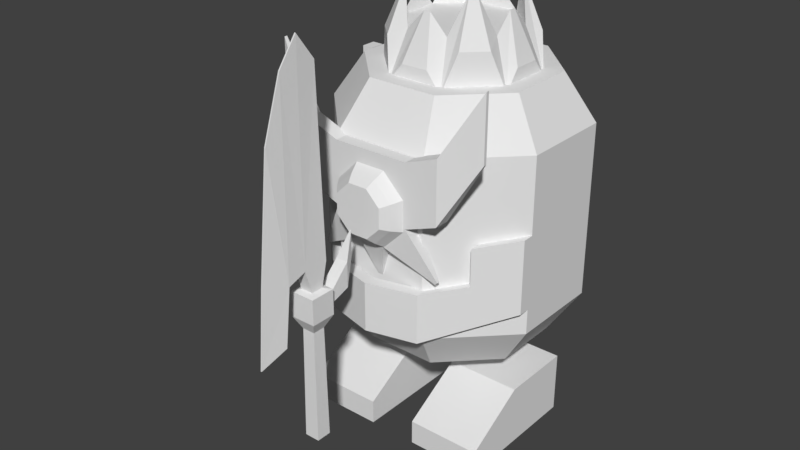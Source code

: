 # Source: Big_Knight.blend  (saved by Blender 2.77.0; exported with 4.5.12 LTS)
import bpy
from mathutils import Matrix  # noqa: F401  (used for matrix-valued properties, if any)

bpy.ops.wm.read_factory_settings(use_empty=True)
scene = bpy.context.scene
scene.name = 'Scene'

# ---- collections
col_collection_1 = bpy.data.collections.new('Collection 1'); scene.collection.children.link(col_collection_1)

# ---- world
world_world = bpy.data.worlds.new('World'); scene.world = world_world
world_world.color = (0.05088, 0.05088, 0.05088)
world_world.use_sun_shadow = False
world_world.sun_shadow_jitter_overblur = 0.0
world_world.cycles.sampling_method = 'MANUAL'

# ---- meshes
me_cylinder = bpy.data.meshes.new('Cylinder')
me_cylinder.from_pydata([(0.3826, 0.924, 0.0001756), (-0.3827, 0.924, 0.0001756), (-0.2868, 0.6925, -1.07), (-0.2868, 0.6925, 1.07), (0.2868, 0.6925, -1.07), (0.2868, 0.6925, 1.07), (0.6924, 0.2869, -1.07), (0.6924, 0.2869, 1.07), (0.6924, -0.2867, -1.07), (0.6924, -0.2867, 1.07), (0.2868, -0.6923, -1.07), (0.2868, -0.6923, 1.07), (-0.2868, -0.6923, -1.07), (-0.2868, -0.6923, 1.07), (-0.6924, -0.2867, -1.07), (-0.6924, -0.2867, 1.07), (-0.6924, 0.2869, -1.07), (-0.6924, 0.2869, 1.07), (0.9238, 0.3828, 0.0001756), (0.9238, -0.3826, 0.0001756), (0.3826, -0.9238, 0.0001756), (-0.3827, -0.9238, 0.0001756), (-0.9239, -0.3826, 0.0001756), (-0.9239, 0.3828, 0.0001756), (-0.9239, 0.3828, 0.7068), (-0.9239, -0.3826, 0.7068), (-0.3827, 0.924, 0.7068), (-0.3827, -0.9238, 0.7068), (0.3826, -0.9238, 0.7068), (0.9238, -0.3826, 0.7068), (0.9238, 0.3828, 0.7068), (0.3826, 0.924, 0.7068), (0.3826, 0.924, -0.7065), (0.9238, 0.3828, -0.7065), (0.9238, -0.3826, -0.7065), (0.3826, -0.9238, -0.7065), (-0.3827, -0.9238, -0.7065), (-0.9239, -0.3826, -0.7065), (-0.3827, 0.924, -0.7065), (-0.9239, 0.3828, -0.7065), (-0.2739, 0.906, -0.2737), (-0.2739, 0.906, 0.274), (-0.2739, 1.094, -0.02369), (-0.2739, 1.094, 0.274), (0.2738, 0.906, -0.2737), (0.2738, 0.906, 0.274), (0.2738, 1.094, -0.02369), (0.2738, 1.094, 0.274), (-0.2739, 0.906, 0.1002), (-0.2739, 1.0, 0.274), (-0.2739, 1.094, 0.1002), (-0.2739, 1.0, -0.2737), (0.15, 1.094, 0.274), (0.2738, 1.094, 0.1002), (0.15, 1.094, -0.02369), (0.2738, 1.0, 0.274), (0.2738, 0.906, 0.1002), (0.2738, 1.0, -0.2737), (0.15, 0.906, 0.274), (0.15, 0.906, -0.2737), (0.15, 1.0, 0.274), (0.15, 1.0, -0.2737), (0.2738, 1.0, 0.1002), (0.15, 1.094, 0.1002), (-0.2739, 1.0, 0.1002), (0.15, 1.094, 0.9224), (0.2738, 1.094, 0.9224), (0.2738, 1.0, 0.9224), (0.15, 1.0, 0.9224), (-0.3, 0.2001, -1.8), (-0.3, 0.2001, -1.3), (-0.3, 0.8001, -1.8), (-0.3, 0.8001, -1.3), (0.3, 0.2001, -1.8), (0.3, 0.2001, -1.3), (0.3, 0.8001, -1.8), (0.3, 0.8001, -1.3), (-0.3, -0.7999, -1.8), (-0.3, -0.7999, -1.3), (-0.3, -0.1999, -1.8), (-0.3, -0.1999, -1.3), (0.3, -0.7999, -1.8), (0.3, -0.7999, -1.3), (0.3, -0.1999, -1.8), (0.3, -0.1999, -1.3), (-0.8, 0.2001, -1.6), (-0.8, 0.8001, -1.6), (-0.8, 0.8001, -1.8), (-0.8, 0.2001, -1.8), (-0.8, -0.7999, -1.6), (-0.8, -0.1999, -1.6), (-0.8, -0.1999, -1.8), (-0.8, -0.7999, -1.8), (-0.6375, -0.6625, 0.05), (-0.6375, 0.6625, 0.05), (-0.7375, 0.6625, 0.05), (-0.375, 0.925, 0.1), (-0.475, 0.925, 0.1), (-0.7375, -0.6625, 0.05), (-0.475, -0.925, 0.1), (-0.375, -0.925, 0.1), (-1.007, 0.3041, 0.1682), (-1.1, 0.2434, 0.1934), (-1.007, 0.3041, 0.4199), (-1.1, 0.2434, 0.3947), (-1.007, 0.1262, 0.5978), (-1.1, 0.101, 0.5371), (-1.007, -0.1255, 0.5978), (-1.1, -0.1003, 0.5371), (-1.007, -0.3034, 0.4199), (-1.1, -0.2427, 0.3947), (-1.007, -0.3034, 0.1682), (-1.1, -0.2427, 0.1934), (-1.007, -0.1255, -0.009717), (-1.1, -0.1003, 0.05104), (-1.007, 0.1262, -0.009718), (-1.1, 0.101, 0.05104), (-1.16, 0.1919, 0.3734), (-1.16, 0.1919, 0.2147), (-1.16, 0.07968, 0.1025), (-1.16, -0.07901, 0.1025), (-1.16, -0.1912, 0.2147), (-1.16, -0.1912, 0.3734), (-1.16, -0.07901, 0.4856), (-1.16, 0.07968, 0.4856), (-1.0, 0.4, -0.4), (-1.0, 0.4, -0.3), (-0.9, 0.4, -0.4), (-0.9, 0.4, -0.3), (-1.0, -0.4, -0.4), (-1.0, -0.4, -0.3), (-0.9, -0.4, -0.4), (-0.9, -0.4, -0.3), (-0.375, -0.925, -0.2), (-0.375, -0.925, -0.4), (-0.475, -0.925, -0.2), (-0.475, -0.925, -0.4), (-0.475, 0.925, -0.4), (-0.475, 0.925, -0.2), (-0.375, 0.925, -0.2), (-0.375, 0.925, -0.4), (-1.0, -2.98e-08, -0.3), (-1.0, 0.0, -0.4), (-1.1, 2.98e-08, -0.3), (-1.1, 0.0, -0.4), (-0.9, 0.4, -0.7), (-1.0, 0.4, -0.7), (-1.0, 0.0, -0.7), (-1.0, -0.4, -0.7), (-0.9, -0.4, -0.7), (-1.1, 0.0, -0.7), (-0.475, -0.925, -0.5), (-0.375, -0.925, -0.5), (-0.375, 0.925, -0.5), (-0.475, 0.925, -0.5), (-0.6375, 0.6625, -0.4), (-0.6375, 0.6625, -0.25), (-0.7375, 0.6625, -0.25), (-0.7375, 0.6625, -0.4), (-0.6375, 0.6625, -0.6), (-0.7375, 0.6625, -0.6), (-0.6375, -0.6625, -0.4), (-0.7375, -0.6625, -0.4), (-0.7375, -0.6625, -0.25), (-0.6375, -0.6625, -0.25), (-0.6375, -0.6625, -0.6), (-0.7375, -0.6625, -0.6), (-0.4154, 0.1721, 1.382), (-0.1721, 0.4154, 1.382), (0.1721, 0.4154, 1.382), (0.4154, 0.1721, 1.382), (0.4154, -0.1721, 1.382), (0.1721, -0.4154, 1.382), (-0.1721, -0.4154, 1.382), (-0.4154, -0.1721, 1.382), (-0.5543, -0.2296, 1.018), (-0.2296, -0.5543, 1.018), (-0.5543, 0.2296, 1.018), (0.2296, -0.5543, 1.018), (0.5543, -0.2296, 1.018), (0.5543, 0.2296, 1.018), (0.2296, 0.5543, 1.018), (-0.2296, 0.5543, 1.018), (-0.4695, 0.3145, 1.318), (-0.3122, 0.2754, 1.682), (-0.2754, 0.3122, 1.682), (-0.3145, 0.4695, 1.318), (-0.1096, 0.5543, 1.168), (-0.02604, 0.4154, 1.532), (0.02604, 0.4154, 1.532), (0.1096, 0.5543, 1.168), (0.3145, 0.4695, 1.318), (0.2754, 0.3122, 1.682), (0.3122, 0.2754, 1.682), (0.4695, 0.3145, 1.318), (0.5543, 0.1096, 1.168), (0.4154, 0.02604, 1.532), (0.4154, -0.02604, 1.532), (0.5543, -0.1096, 1.168), (0.4695, -0.3145, 1.318), (0.3122, -0.2754, 1.682), (0.2754, -0.3122, 1.682), (0.3145, -0.4695, 1.318), (0.1096, -0.5543, 1.168), (0.02604, -0.4154, 1.532), (-0.02604, -0.4154, 1.532), (-0.1096, -0.5543, 1.168), (-0.3145, -0.4695, 1.318), (-0.2754, -0.3122, 1.682), (-0.3122, -0.2754, 1.682), (-0.4695, -0.3145, 1.318), (-0.5543, -0.1096, 1.168), (-0.4154, -0.02604, 1.532), (-0.4154, 0.02604, 1.532), (-0.5543, 0.1096, 1.168), (-1.025, 0.575, 0.3), (-1.025, 0.575, 0.8), (-0.9, 0.575, 0.3), (-0.9, 0.575, 0.8), (-1.025, -0.575, 0.3), (-1.025, -0.575, 0.8), (-0.9, -0.575, 0.3), (-0.9, -0.575, 0.8), (-0.9, 0.3083, 0.7), (-0.9, -0.3083, 0.7), (-0.9, -0.3083, 0.2), (-0.9, 0.3083, 0.2), (-1.025, -0.3083, 0.7), (-1.025, 0.3083, 0.7), (-1.025, 0.3083, 0.2), (-1.025, -0.3083, 0.2), (-0.925, 0.875, 0.8), (-0.925, 0.875, 1.3), (-0.9, 0.875, 1.3), (-0.9, 0.875, 0.8), (-0.9, -0.875, 1.3), (-0.9, -0.875, 0.8), (-0.925, -0.875, 1.3), (-0.925, -0.875, 0.8), (-0.9, -0.1079, 1.49e-08), (-0.9, 0.1079, 1.49e-08), (-1.025, 0.1079, 1.49e-08), (-1.025, -0.1079, 1.49e-08), (-0.9, -0.02158, -0.3), (-0.9, 0.02158, -0.3), (-0.925, 0.02158, -0.3), (-0.925, -0.02158, -0.3), (-0.9, -0.5181, -0.19), (-0.925, -0.5181, -0.19), (-0.9, -0.4981, -0.21), (-0.925, -0.4981, -0.21), (-0.9, 0.5181, -0.19), (-0.925, 0.5181, -0.19), (-0.9, 0.4981, -0.21), (-0.925, 0.4981, -0.21), (-1.733, -0.1013, -0.3169), (-1.733, -0.1013, -0.1169), (-1.733, 0.0987, -0.3169), (-1.733, 0.0987, -0.1169), (-1.533, -0.1013, -0.3169), (-1.533, -0.1013, -0.1169), (-1.533, 0.0987, -0.3169), (-1.533, 0.0987, -0.1169), (-1.693, 0.0587, -1.317), (-1.693, -0.0613, -1.317), (-1.573, 0.0587, -1.317), (-1.573, -0.0613, -1.317), (-1.733, -0.04623, 0.08309), (-1.733, 0.05039, 0.08309), (-1.533, 0.05039, 0.08309), (-1.533, -0.04623, 0.08309), (-1.683, -0.002748, 1.683), (-1.683, 0.006914, 1.683), (-1.533, 0.006914, 1.483), (-1.533, -0.002748, 1.483), (-1.333, 0.0487, -0.01263), (-1.333, 0.0487, -0.2126), (-1.333, -0.0513, -0.01263), (-1.333, -0.0513, -0.2126), (-1.238, 0.003698, 0.1831), (-1.238, 0.003698, -0.01691), (-1.238, -0.006302, 0.1831), (-1.238, -0.006302, -0.01691), (-1.883, -0.04623, 0.03309), (-1.883, 0.05039, 0.03309), (-1.833, -0.002748, 1.483), (-1.833, 0.006914, 1.483), (-2.083, -0.002748, 0.08309), (-2.083, 0.006913, 0.08309), (-1.983, -0.002748, 1.033), (-1.983, 0.006914, 1.033), (-1.933, -0.04623, -0.4169), (-1.933, 0.05039, -0.4169), (-2.133, -0.002748, -0.5169), (-2.133, 0.006913, -0.5169), (-1.683, -0.0513, -0.1014), (-1.683, 0.0487, -0.1014), (-1.583, -0.0513, -0.1014), (-1.583, 0.0487, -0.1014), (-1.489, -0.0513, -0.2669), (-1.489, -0.0513, -0.1669), (-1.489, 0.0487, -0.2669), (-1.489, 0.0487, -0.1669), (-1.683, 0.0487, -0.4169), (-1.683, -0.0513, -0.4169), (-1.583, 0.0487, -0.4169), (-1.583, -0.0513, -0.4169), (0.15, 0.906, 0.1002)], [], [(18, 30, 29, 19), (32, 0, 18, 33), (26, 3, 5, 31), (0, 31, 30, 18), (33, 18, 19, 34), (31, 5, 7, 30), (20, 28, 27, 21), (34, 19, 20, 35), (30, 7, 9, 29), (21, 27, 25, 22), (35, 20, 21, 36), (29, 9, 11, 28), (22, 25, 24, 23), (36, 21, 22, 37), (28, 11, 13, 27), (23, 24, 26, 1), (37, 22, 23, 39), (27, 13, 15, 25), (5, 3, 17, 15, 13, 11, 9, 7), (39, 23, 1, 38), (25, 15, 17, 24), (19, 29, 28, 20), (38, 1, 0, 32), (24, 17, 3, 26), (2, 4, 6, 8, 10, 12, 14, 16), (1, 26, 31, 0), (2, 38, 32, 4), (16, 39, 38, 2), (14, 37, 39, 16), (12, 36, 37, 14), (10, 35, 36, 12), (8, 34, 35, 10), (6, 33, 34, 8), (4, 32, 33, 6), (64, 50, 42, 51), (63, 53, 46, 54), (62, 56, 44, 57), (61, 54, 46, 57), (60, 52, 43, 49), (58, 60, 49, 41), (45, 55, 60, 58), (55, 47, 66, 67), (59, 61, 57, 44), (40, 51, 61, 59), (51, 42, 54, 61), (53, 62, 57, 46), (47, 55, 62, 53), (55, 45, 56, 62), (50, 63, 54, 42), (43, 52, 63, 50), (52, 47, 53, 63), (48, 64, 51, 40), (41, 49, 64, 48), (49, 43, 50, 64), (67, 66, 65, 68), (47, 52, 65, 66), (52, 60, 68, 65), (60, 55, 67, 68), (72, 76, 75, 71), (76, 74, 73, 75), (74, 70, 69, 73), (69, 71, 75, 73), (74, 76, 72, 70), (80, 84, 83, 79), (84, 82, 81, 83), (82, 78, 77, 81), (77, 79, 83, 81), (82, 84, 80, 78), (85, 86, 87, 88), (72, 86, 85, 70), (71, 87, 86, 72), (69, 88, 87, 71), (70, 85, 88, 69), (89, 90, 91, 92), (80, 90, 89, 78), (79, 91, 90, 80), (77, 92, 91, 79), (78, 89, 92, 77), (139, 138, 97, 96), (133, 164, 93, 100), (157, 156, 94, 95), (163, 135, 99, 98), (156, 139, 96, 94), (164, 163, 98, 93), (95, 94, 96, 97), (93, 98, 99, 100), (101, 102, 104, 103), (103, 104, 106, 105), (105, 106, 108, 107), (107, 108, 110, 109), (109, 110, 112, 111), (111, 112, 114, 113), (113, 114, 116, 115), (115, 116, 102, 101), (117, 118, 119, 120, 121, 122, 123, 124), (102, 118, 117, 104), (116, 119, 118, 102), (114, 120, 119, 116), (112, 121, 120, 114), (110, 122, 121, 112), (108, 123, 122, 110), (106, 124, 123, 108), (104, 117, 124, 106), (156, 155, 140, 139), (141, 132, 131, 142), (144, 125, 146, 150), (143, 126, 125, 144), (155, 127, 145, 159), (143, 141, 128, 126), (133, 135, 136, 134), (135, 133, 100, 99), (161, 164, 133, 134), (163, 162, 136, 135), (138, 139, 140, 137), (158, 157, 138, 137), (162, 129, 148, 166), (138, 157, 95, 97), (130, 132, 141, 143), (158, 137, 154, 160), (130, 143, 144, 129), (128, 141, 142, 127), (166, 165, 152, 151), (150, 147, 149, 148), (159, 160, 154, 153), (146, 145, 147, 150), (129, 144, 150, 148), (134, 136, 151, 152), (142, 131, 149, 147), (161, 134, 152, 165), (137, 140, 153, 154), (127, 142, 147, 145), (145, 146, 160, 159), (125, 158, 160, 146), (126, 128, 156, 157), (125, 126, 157, 158), (140, 155, 159, 153), (128, 127, 155, 156), (131, 161, 165, 149), (148, 149, 165, 166), (136, 162, 166, 151), (130, 129, 162, 163), (131, 132, 164, 161), (132, 130, 163, 164), (183, 184, 185, 186), (167, 184, 183, 177), (168, 185, 184, 167), (182, 186, 185, 168), (177, 183, 186, 182), (187, 188, 189, 190), (168, 188, 187, 182), (169, 189, 188, 168), (181, 190, 189, 169), (182, 187, 190, 181), (191, 192, 193, 194), (169, 192, 191, 181), (170, 193, 192, 169), (180, 194, 193, 170), (181, 191, 194, 180), (195, 196, 197, 198), (170, 196, 195, 180), (171, 197, 196, 170), (179, 198, 197, 171), (180, 195, 198, 179), (199, 200, 201, 202), (171, 200, 199, 179), (172, 201, 200, 171), (178, 202, 201, 172), (179, 199, 202, 178), (203, 204, 205, 206), (172, 204, 203, 178), (173, 205, 204, 172), (176, 206, 205, 173), (178, 203, 206, 176), (207, 208, 209, 210), (173, 208, 207, 176), (174, 209, 208, 173), (175, 210, 209, 174), (176, 207, 210, 175), (211, 212, 213, 214), (174, 212, 211, 175), (167, 213, 212, 174), (177, 214, 213, 167), (175, 211, 214, 177), (218, 217, 234, 233), (224, 222, 221, 225), (219, 221, 236, 238), (228, 216, 215, 229), (230, 225, 221, 219), (228, 223, 218, 216), (220, 222, 224, 227), (227, 224, 223, 228), (215, 217, 226, 229), (240, 241, 254, 253), (220, 227, 230, 219), (227, 228, 229, 230), (218, 223, 226, 217), (223, 224, 225, 226), (232, 233, 234, 231), (215, 216, 232, 231), (217, 215, 231, 234), (216, 218, 233, 232), (235, 237, 238, 236), (222, 220, 237, 235), (221, 222, 235, 236), (220, 219, 238, 237), (241, 240, 244, 245), (239, 225, 247, 249), (230, 229, 241, 242), (226, 225, 239, 240), (245, 244, 243, 246), (240, 239, 243, 244), (239, 242, 246, 243), (242, 241, 245, 246), (247, 248, 250, 249), (242, 239, 249, 250), (225, 230, 248, 247), (230, 242, 250, 248), (252, 251, 253, 254), (229, 226, 251, 252), (241, 229, 252, 254), (226, 240, 253, 251), (256, 258, 257, 255), (258, 262, 261, 257), (300, 299, 278, 277), (260, 256, 255, 259), (304, 303, 263, 264), (296, 295, 267, 268), (264, 263, 265, 266), (303, 305, 265, 263), (306, 304, 264, 266), (305, 306, 266, 265), (267, 270, 274, 271), (295, 297, 270, 267), (298, 296, 268, 269), (297, 298, 269, 270), (274, 273, 272, 271), (269, 268, 272, 273), (270, 269, 273, 274), (272, 268, 284, 286), (276, 275, 279, 280), (299, 301, 276, 278), (302, 300, 277, 275), (301, 302, 275, 276), (279, 281, 282, 280), (278, 276, 280, 282), (275, 277, 281, 279), (277, 278, 282, 281), (283, 285, 289, 287), (271, 272, 286, 285), (267, 271, 285, 283), (268, 267, 283, 284), (288, 287, 289, 290), (283, 287, 293, 291), (286, 284, 288, 290), (285, 286, 290, 289), (292, 291, 293, 294), (284, 283, 291, 292), (288, 284, 292, 294), (287, 288, 294, 293), (260, 262, 298, 297), (262, 258, 296, 298), (256, 260, 297, 295), (258, 256, 295, 296), (261, 262, 302, 301), (262, 260, 300, 302), (259, 261, 301, 299), (260, 259, 299, 300), (261, 259, 306, 305), (259, 255, 304, 306), (257, 261, 305, 303), (255, 257, 303, 304), (101, 103, 105, 107, 109, 111, 113, 115), (56, 45, 58, 307), (44, 56, 307, 59), (307, 58, 41, 48), (59, 307, 48, 40), (175, 177, 182, 181, 180, 179, 178, 176), (168, 167, 174, 173, 172, 171, 170, 169)])
me_cylinder.use_remesh_preserve_volume = False
me_cylinder.use_remesh_preserve_attributes = False
me_cylinder.use_mirror_vertex_groups = False
me_cylinder.use_paint_bone_selection = False
me_cylinder.use_paint_mask = True
me_cylinder.update()
arm_skelly = bpy.data.armatures.new('Skelly')  # bones are not reproduced

# ---- objects
ob_armature = bpy.data.objects.new('Armature', arm_skelly)
ob_cylinder = bpy.data.objects.new('Cylinder', me_cylinder)

# ---- transforms, parenting, visibility, modifiers, constraints
ob_armature.location = (0.0, 0.0, 0.0)
ob_armature.rotation_euler = (0.0, -0.0, 1.571)
ob_armature.lineart.crease_threshold = 0.0
ob_cylinder.parent = ob_armature
ob_cylinder.location = (0.0, 0.0, 0.0)
ob_cylinder.lineart.crease_threshold = 0.0
_vg = ob_cylinder.vertex_groups.new(name='Arm.l')
for _i, _w in zip([2, 3, 5, 6, 7, 8, 9, 10, 11, 12, 13, 14, 15, 16, 17, 18, 19, 20, 21, 22, 23, 24, 25, 26, 27, 28, 29, 30, 31, 33, 34, 35, 36, 37, 39, 167, 168, 169, 170, 171, 172, 173, 174, 175, 176, 177, 178, 179, 180, 181, 182, 183, 184, 185, 186, 187, 188, 189, 190, 191, 192, 193, 194, 195, 196, 197, 198, 199, 200, 201, 202, 203, 204, 205, 206, 207, 208, 209, 210, 211, 212, 213, 214], [0.0, 0.0, 0.0, 0.0, 0.0, 0.0, 0.0, 0.0, 0.0, 0.0, 0.0, 0.0, 0.0, 0.0, 0.0, 0.0, 0.0, 0.0, 0.0, 0.0, 0.0, 0.0, 0.0, 0.0, 0.0, 0.0, 0.0, 0.0, 0.0, 0.0, 0.0, 0.0, 0.0, 0.0, 0.0, 0.0, 0.0, 0.0, 0.0, 0.0, 0.0, 0.0, 0.0, 0.0, 0.0, 0.0, 0.0, 0.0, 0.0, 0.0, 0.0, 0.0, 0.0, 0.0, 0.0, 0.0, 0.0, 0.0, 0.0, 0.0, 0.0, 0.0, 0.0, 0.0, 0.0, 0.0, 0.0, 0.0, 0.0, 0.0, 0.0, 0.0, 0.0, 0.0, 0.0, 0.0, 0.0, 0.0, 0.0, 0.0, 0.0, 0.0, 0.0]): _vg.add([_i], _w, 'REPLACE')
_vg = ob_cylinder.vertex_groups.new(name='Arm.r')
for _i, _w in zip([0, 1, 2, 3, 4, 5, 6, 7, 8, 9, 11, 13, 14, 15, 16, 17, 18, 19, 22, 23, 24, 25, 26, 27, 28, 29, 30, 31, 32, 33, 34, 37, 38, 39, 40, 41, 42, 43, 44, 45, 46, 47, 48, 49, 50, 51, 52, 53, 54, 55, 56, 57, 58, 59, 60, 61, 62, 63, 64, 65, 66, 67, 68, 167, 168, 169, 170, 171, 172, 173, 174, 175, 176, 177, 178, 179, 180, 181, 182, 183, 184, 185, 186, 187, 188, 189, 190, 191, 192, 193, 194, 195, 196, 197, 198, 199, 200, 201, 202, 203, 204, 205, 206, 207, 208, 209, 210, 211, 212, 213, 214, 307], [0.0, 0.0, 0.0, 0.0, 0.0, 0.0, 0.0, 0.0, 0.0, 0.0, 0.0, 0.0, 0.0, 0.0, 0.0, 0.0, 0.0, 0.0, 0.0, 0.0, 0.0, 0.0, 0.0, 0.0, 0.0, 0.0, 0.0, 0.0, 0.0, 0.0, 0.0, 0.0, 0.0, 0.0, 0.0, 0.0, 0.0, 0.0, 0.0, 0.0, 0.0, 0.0, 0.0, 0.0, 0.0, 0.0, 0.0, 0.0, 0.0, 0.0, 0.0, 0.0, 0.0, 0.0, 0.0, 0.0, 0.0, 0.0, 0.0, 0.0, 0.0, 0.0, 0.0, 0.0, 0.0, 0.0, 0.0, 0.0, 0.0, 0.0, 0.0, 0.0, 0.0, 0.0, 0.0, 0.0, 0.0, 0.0, 0.0, 0.0, 0.0, 0.0, 0.0, 0.0, 0.0, 0.0, 0.0, 0.0, 0.0, 0.0, 0.0, 0.0, 0.0, 0.0, 0.0, 0.0, 0.0, 0.0, 0.0, 0.0, 0.0, 0.0, 0.0, 0.0, 0.0, 0.0, 0.0, 0.0, 0.0, 0.0, 0.0, 0.0]): _vg.add([_i], _w, 'REPLACE')
_vg = ob_cylinder.vertex_groups.new(name='Body')
_vg.add([0, 1, 2, 3, 4, 5, 6, 7, 8, 9, 10, 11, 12, 13, 14, 15, 16, 17, 18, 19, 20, 21, 22, 23, 24, 25, 26, 27, 28, 29, 30, 31, 32, 33, 34, 35, 36, 37, 38, 39, 40, 41, 42, 43, 44, 45, 46, 47, 48, 49, 50, 51, 52, 53, 54, 55, 56, 57, 58, 59, 60, 61, 62, 63, 64, 65, 66, 67, 68, 101, 102, 103, 104, 105, 106, 107, 108, 109, 110, 111, 112, 113, 114, 115, 116, 117, 118, 119, 120, 121, 122, 123, 124, 167, 168, 169, 170, 171, 172, 173, 174, 175, 176, 177, 178, 179, 180, 181, 182, 183, 184, 185, 186, 187, 188, 189, 190, 191, 192, 193, 194, 195, 196, 197, 198, 199, 200, 201, 202, 203, 204, 205, 206, 207, 208, 209, 210, 211, 212, 213, 214, 307], 1.0, 'REPLACE')
_vg = ob_cylinder.vertex_groups.new(name='Head')
for _i, _w in zip([0, 1, 3, 5, 7, 9, 11, 13, 15, 17, 18, 19, 20, 21, 22, 23, 24, 25, 26, 27, 28, 29, 30, 31, 33, 34, 37, 39, 101, 102, 103, 104, 105, 106, 107, 108, 109, 110, 111, 112, 113, 114, 115, 116, 117, 118, 119, 120, 121, 122, 123, 124, 167, 168, 169, 170, 171, 172, 173, 174, 175, 176, 177, 178, 179, 180, 181, 182, 183, 184, 185, 186, 187, 188, 189, 190, 191, 192, 193, 194, 195, 196, 197, 198, 199, 200, 201, 202, 203, 204, 205, 206, 207, 208, 209, 210, 211, 212, 213, 214], [0.0, 0.0, 0.0, 0.0, 0.0, 0.0, 0.0, 0.0, 0.0, 0.0, 0.0, 0.0, 0.0, 0.0, 0.0, 0.0, 0.0, 0.0, 0.0, 0.0, 0.0, 0.0, 0.0, 0.0, 0.0, 0.0, 0.0, 0.0, 0.0, 0.0, 0.0, 0.0, 0.0, 0.0, 0.0, 0.0, 0.0, 0.0, 0.0, 0.0, 0.0, 0.0, 0.0, 0.0, 0.0, 0.0, 0.0, 0.0, 0.0, 0.0, 0.0, 0.0, 0.0, 0.0, 0.0, 0.0, 0.0, 0.0, 0.0, 0.0, 0.0, 0.0, 0.0, 0.0, 0.0, 0.0, 0.0, 0.0, 0.0, 0.0, 0.0, 0.0, 0.0, 0.0, 0.0, 0.0, 0.0, 0.0, 0.0, 0.0, 0.0, 0.0, 0.0, 0.0, 0.0, 0.0, 0.0, 0.0, 0.0, 0.0, 0.0, 0.0, 0.0, 0.0, 0.0, 0.0, 0.0, 0.0, 0.0, 0.0]): _vg.add([_i], _w, 'REPLACE')
_vg = ob_cylinder.vertex_groups.new(name='Leg.l')
for _i, _w in zip([77, 78, 79, 80, 81, 82, 83, 84, 89, 90, 91, 92], [0.0, 0.0, 0.0, 0.0, 0.0, 0.0, 0.0, 0.0, 0.0, 0.0, 0.0, 0.0]): _vg.add([_i], _w, 'REPLACE')
_vg = ob_cylinder.vertex_groups.new(name='Leg.r')
for _i, _w in zip([69, 70, 71, 72, 73, 74, 75, 76, 85, 86, 87, 88], [0.0, 3.497e-28, 2.854e-13, 8.646e-26, 0.0, 1.425e-35, 0.0, 3.243e-33, 1.494e-15, 1.525e-36, 1.433e-34, 0.0]): _vg.add([_i], _w, 'REPLACE')
_vg = ob_cylinder.vertex_groups.new(name='Shield')
_vg = ob_cylinder.vertex_groups.new(name='Sword')
_vg = ob_cylinder.vertex_groups.new(name='toe.l')
_vg.add([77, 78, 79, 80, 81, 82, 83, 84, 89, 90, 91, 92], 1.0, 'REPLACE')
_vg = ob_cylinder.vertex_groups.new(name='toe.r')
_vg.add([69, 70, 71, 72, 73, 74, 75, 76, 85, 86, 87, 88], 1.0, 'REPLACE')
_m = ob_cylinder.modifiers.new('Armature', 'ARMATURE')
_m.object = ob_armature

# ---- collection membership
col_collection_1.objects.link(ob_armature)
col_collection_1.objects.link(ob_cylinder)

# ---- scene / render settings (as saved in the file)
scene.frame_start = 0; scene.frame_end = 32; scene.frame_set(0)
scene.render.engine = 'BLENDER_EEVEE_NEXT'
scene.render.resolution_percentage = 50
scene.render.dither_intensity = 0.0
scene.cycles.use_denoising = False
scene.cycles.samples = 128
scene.cycles.sampling_pattern = 'TABULATED_SOBOL'
scene.cycles.light_sampling_threshold = 0.0
scene.cycles.use_adaptive_sampling = False
scene.cycles.use_light_tree = False
scene.cycles.blur_glossy = 0.0
scene.cycles.sample_clamp_indirect = 0.0
scene.view_settings.view_transform = 'Standard'
bpy.context.view_layer.update()

# ---- added for rendering (the .blend has no active camera and no usable light): camera, sun
cam_auto = bpy.data.cameras.new('AutoCamera')
cam_auto.lens = 50.0
cam_auto.sensor_width = 36.0
cam_auto.clip_end = 1000.0
ob_auto_camera = bpy.data.objects.new('AutoCamera', cam_auto)
scene.collection.objects.link(ob_auto_camera)
ob_auto_camera.location = (4.59238, -6.21702, 3.68323)
ob_auto_camera.rotation_euler = (1.09748, -7.21219e-08, 0.694738)
scene.camera = ob_auto_camera
light_auto_sun = bpy.data.lights.new('AutoSun', 'SUN')
light_auto_sun.energy = 3.0
light_auto_sun.angle = 0.0523599
ob_auto_sun = bpy.data.objects.new('AutoSun', light_auto_sun)
scene.collection.objects.link(ob_auto_sun)
ob_auto_sun.rotation_euler = (0.872665, 0.174533, 0.523599)
bpy.context.view_layer.update()
